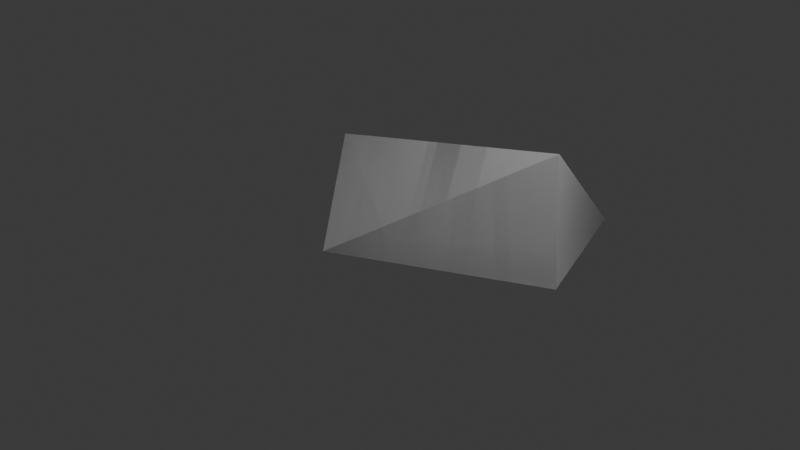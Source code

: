 # Source: edge_swap_not_working.blend  (saved by Blender 4.4.32; exported with 4.5.12 LTS)
import bpy
from mathutils import Matrix  # noqa: F401  (used for matrix-valued properties, if any)

bpy.ops.wm.read_factory_settings(use_empty=True)
scene = bpy.context.scene
scene.name = 'Scene'

# ---- collections
col_collection = bpy.data.collections.new('Collection'); scene.collection.children.link(col_collection)

# ---- world
world_world = bpy.data.worlds.new('World'); scene.world = world_world
world_world.use_nodes = True; world_world.node_tree.nodes.clear()
_N = world_world.node_tree.nodes; _L = world_world.node_tree.links
n0 = _N.new('ShaderNodeOutputWorld'); n0.name = 'World Output'; n0.location = (300, 300)
n1 = _N.new('ShaderNodeBackground'); n1.name = 'Background'; n1.location = (10, 300)
n1.inputs[0].default_value = (0.05088, 0.05088, 0.05088, 1.0)
_L.new(n1.outputs[0], n0.inputs[0])
n0.is_active_output = True
world_world.color = (0.05088, 0.05088, 0.05088)
world_world.sun_shadow_jitter_overblur = 0.0

# ---- cameras
cam_camera = bpy.data.cameras.new('Camera')
cam_camera.clip_end = 100.0
cam_camera.ortho_scale = 7.314

# ---- lights
light_light = bpy.data.lights.new('Light', 'POINT')
light_light.energy = 1000.0
light_light.shadow_soft_size = 0.1

# ---- meshes
me_solid = bpy.data.meshes.new('Solid')
me_solid.from_pydata([(-0.2209, -0.5006, 1.0), (1.683, 0.4655, -0.3083), (-0.7961, 0.934, -0.371), (-0.1688, -0.8677, -0.1243), (1.076, 2.02, -0.2984), (1.582, 0.5056, 1.046)], [], [(0, 1, 2), (0, 2, 3), (0, 3, 1), (1, 3, 2), (0, 4, 2), (0, 1, 4), (4, 1, 2), (0, 1, 5), (0, 5, 3), (3, 5, 1), (0, 5, 4), (5, 1, 4)])
me_solid.update()
me_solid_002 = bpy.data.meshes.new('Solid.002')
me_solid_002.from_pydata([(-0.2209, -0.5006, 1.0), (1.683, 0.4655, -0.3083), (-0.7961, 0.934, -0.371), (-0.1688, -0.8677, -0.1243), (1.076, 2.02, -0.2984), (1.582, 0.5056, 1.046)], [(3, 4)], [(0, 2, 3), (1, 3, 2), (0, 4, 2), (4, 1, 2), (0, 5, 3), (3, 5, 1), (0, 5, 4), (5, 1, 4)])
me_solid_002.update()
me_solid_003 = bpy.data.meshes.new('Solid.003')
me_solid_003.from_pydata([(-0.2209, -0.5006, 1.0), (1.683, 0.4655, -0.3083), (-0.7961, 0.934, -0.371), (-0.1688, -0.8677, -0.1243), (1.076, 2.02, -0.2984), (1.582, 0.5056, 1.046)], [(2, 5)], [(0, 2, 3), (1, 3, 2), (0, 4, 2), (4, 1, 2), (0, 5, 3), (3, 5, 1), (0, 5, 4), (5, 1, 4)])
me_solid_003.update()

# ---- objects
ob_light = bpy.data.objects.new('Light', light_light)
ob_camera = bpy.data.objects.new('Camera', cam_camera)
ob_solid = bpy.data.objects.new('Solid', me_solid)
ob_solid_002 = bpy.data.objects.new('Solid.002', me_solid_002)
ob_solid_003 = bpy.data.objects.new('Solid.003', me_solid_003)

# ---- transforms, parenting, visibility, modifiers, constraints
ob_light.location = (4.076, 1.005, 5.904)
ob_light.rotation_euler = (0.6503, 0.05522, 1.866)
ob_light.lock_rotations_4d = False
ob_light.empty_display_type = 'ARROWS'
ob_light.color = (0.0, 0.0, 0.0, 0.0)
ob_light.lineart.crease_threshold = 0.0
ob_camera.location = (7.359, -6.926, 4.958)
ob_camera.rotation_euler = (1.109, 0.0, 0.8149)
ob_camera.lock_rotations_4d = False
ob_camera.empty_display_type = 'ARROWS'
ob_camera.color = (0.0, 0.0, 0.0, 0.0)
ob_camera.display_type = 'WIRE'
ob_camera.lineart.crease_threshold = 0.0
ob_solid.location = (0.0, 0.0, 0.0)
ob_solid_002.location = (0.0, 0.0, 0.0)
ob_solid_003.location = (0.0, 0.0, 0.0)

# ---- collection membership
col_collection.objects.link(ob_light)
col_collection.objects.link(ob_camera)
col_collection.objects.link(ob_solid)
col_collection.objects.link(ob_solid_002)
col_collection.objects.link(ob_solid_003)

# ---- scene / render settings (as saved in the file)
scene.camera = ob_camera
scene.frame_start = 1; scene.frame_end = 250; scene.frame_set(1)
scene.render.engine = 'BLENDER_EEVEE_NEXT'
bpy.context.view_layer.update()
